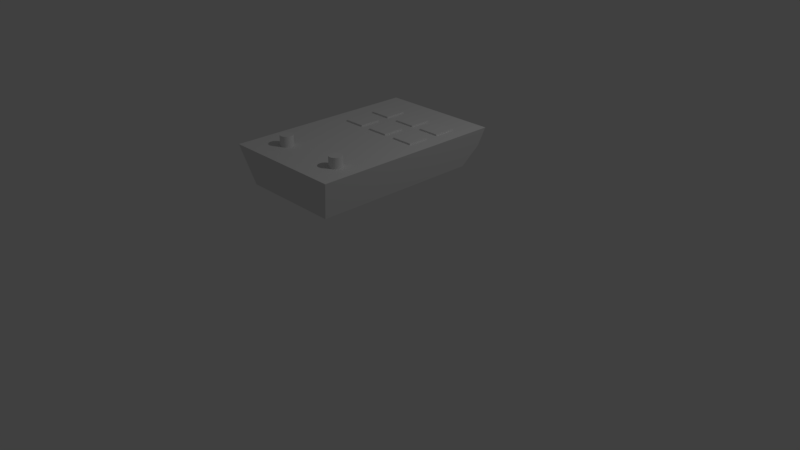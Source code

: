 # Source: sp303.blend  (saved by Blender 2.79.0; exported with 4.5.12 LTS)
import bpy
from mathutils import Matrix  # noqa: F401  (used for matrix-valued properties, if any)

bpy.ops.wm.read_factory_settings(use_empty=True)
scene = bpy.context.scene
scene.name = 'Scene'

# ---- collections
col_collection_1 = bpy.data.collections.new('Collection 1'); scene.collection.children.link(col_collection_1)

# ---- materials (node trees are filled in below, after node groups)
mat_material = bpy.data.materials.new('Material')
mat_material.alpha_threshold = 0.0
mat_material.use_transparent_shadow = False
mat_material.roughness = 0.5
mat_material.line_color = (0.0, 0.0, 0.0, 1.0)

# ---- material node trees

# ---- world
world_world = bpy.data.worlds.new('World'); scene.world = world_world
world_world.color = (0.05088, 0.05088, 0.05088)
world_world.use_sun_shadow = False
world_world.sun_shadow_jitter_overblur = 0.0
world_world.cycles.sampling_method = 'MANUAL'

# ---- cameras
cam_camera = bpy.data.cameras.new('Camera')
cam_camera.clip_end = 100.0
cam_camera.lens = 35.0
cam_camera.sensor_width = 32.0
cam_camera.sensor_height = 18.0
cam_camera.ortho_scale = 7.314
cam_camera.dof.focus_distance = 0.0
cam_camera.dof.aperture_fstop = 128.0

# ---- lights
light_lamp = bpy.data.lights.new('Lamp', 'POINT')
light_lamp.transmission_factor = 0.0
light_lamp.cutoff_distance = 30.0
light_lamp.energy = 100.0
light_lamp.shadow_buffer_clip_start = 1.001
light_lamp.shadow_soft_size = 0.1
light_lamp.shadow_maximum_resolution = 0.006
light_lamp.use_absolute_resolution = True

# ---- meshes
me_cube_006 = bpy.data.meshes.new('Cube.006')
me_cube_006.from_pydata([(-1.0, -1.0, -1.0), (-1.0, -1.0, 1.0), (-1.0, 1.0, -1.0), (-1.0, 1.0, 1.0), (1.0, -1.0, -1.0), (1.0, -1.0, 1.0), (1.0, 1.0, -1.0), (1.0, 1.0, 1.0)], [], [(0, 1, 3, 2), (2, 3, 7, 6), (6, 7, 5, 4), (4, 5, 1, 0), (2, 6, 4, 0), (7, 3, 1, 5)])
me_cube_006.use_remesh_preserve_volume = False
me_cube_006.use_remesh_preserve_attributes = False
me_cube_006.use_mirror_vertex_groups = False
me_cube_006.update()
me_cube_005 = bpy.data.meshes.new('Cube.005')
me_cube_005.from_pydata([(-1.0, -1.0, -1.0), (-1.0, -1.0, 1.0), (-1.0, 1.0, -1.0), (-1.0, 1.0, 1.0), (1.0, -1.0, -1.0), (1.0, -1.0, 1.0), (1.0, 1.0, -1.0), (1.0, 1.0, 1.0)], [], [(0, 1, 3, 2), (2, 3, 7, 6), (6, 7, 5, 4), (4, 5, 1, 0), (2, 6, 4, 0), (7, 3, 1, 5)])
me_cube_005.use_remesh_preserve_volume = False
me_cube_005.use_remesh_preserve_attributes = False
me_cube_005.use_mirror_vertex_groups = False
me_cube_005.update()
me_cube_004 = bpy.data.meshes.new('Cube.004')
me_cube_004.from_pydata([(-1.0, -1.0, -1.0), (-1.0, -1.0, 1.0), (-1.0, 1.0, -1.0), (-1.0, 1.0, 1.0), (1.0, -1.0, -1.0), (1.0, -1.0, 1.0), (1.0, 1.0, -1.0), (1.0, 1.0, 1.0)], [], [(0, 1, 3, 2), (2, 3, 7, 6), (6, 7, 5, 4), (4, 5, 1, 0), (2, 6, 4, 0), (7, 3, 1, 5)])
me_cube_004.use_remesh_preserve_volume = False
me_cube_004.use_remesh_preserve_attributes = False
me_cube_004.use_mirror_vertex_groups = False
me_cube_004.update()
me_cube_003 = bpy.data.meshes.new('Cube.003')
me_cube_003.from_pydata([(-1.0, -1.0, -1.0), (-1.0, -1.0, 1.0), (-1.0, 1.0, -1.0), (-1.0, 1.0, 1.0), (1.0, -1.0, -1.0), (1.0, -1.0, 1.0), (1.0, 1.0, -1.0), (1.0, 1.0, 1.0)], [], [(0, 1, 3, 2), (2, 3, 7, 6), (6, 7, 5, 4), (4, 5, 1, 0), (2, 6, 4, 0), (7, 3, 1, 5)])
me_cube_003.use_remesh_preserve_volume = False
me_cube_003.use_remesh_preserve_attributes = False
me_cube_003.use_mirror_vertex_groups = False
me_cube_003.update()
me_cube_002 = bpy.data.meshes.new('Cube.002')
me_cube_002.from_pydata([(-1.0, -1.0, -1.0), (-1.0, -1.0, 1.0), (-1.0, 1.0, -1.0), (-1.0, 1.0, 1.0), (1.0, -1.0, -1.0), (1.0, -1.0, 1.0), (1.0, 1.0, -1.0), (1.0, 1.0, 1.0)], [], [(0, 1, 3, 2), (2, 3, 7, 6), (6, 7, 5, 4), (4, 5, 1, 0), (2, 6, 4, 0), (7, 3, 1, 5)])
me_cube_002.use_remesh_preserve_volume = False
me_cube_002.use_remesh_preserve_attributes = False
me_cube_002.use_mirror_vertex_groups = False
me_cube_002.update()
me_cube_001 = bpy.data.meshes.new('Cube.001')
me_cube_001.from_pydata([(-1.0, -1.0, -1.0), (-1.0, -1.0, 1.0), (-1.0, 1.0, -1.0), (-1.0, 1.0, 1.0), (1.0, -1.0, -1.0), (1.0, -1.0, 1.0), (1.0, 1.0, -1.0), (1.0, 1.0, 1.0)], [], [(0, 1, 3, 2), (2, 3, 7, 6), (6, 7, 5, 4), (4, 5, 1, 0), (2, 6, 4, 0), (7, 3, 1, 5)])
me_cube_001.use_remesh_preserve_volume = False
me_cube_001.use_remesh_preserve_attributes = False
me_cube_001.use_mirror_vertex_groups = False
me_cube_001.update()
me_cylinder_001 = bpy.data.meshes.new('Cylinder.001')
me_cylinder_001.from_pydata([(0.0, 1.0, -1.0), (0.0, 1.0, 1.0), (0.1951, 0.9808, -1.0), (0.1951, 0.9808, 1.0), (0.3827, 0.9239, -1.0), (0.3827, 0.9239, 1.0), (0.5556, 0.8315, -1.0), (0.5556, 0.8315, 1.0), (0.7071, 0.7071, -1.0), (0.7071, 0.7071, 1.0), (0.8315, 0.5556, -1.0), (0.8315, 0.5556, 1.0), (0.9239, 0.3827, -1.0), (0.9239, 0.3827, 1.0), (0.9808, 0.1951, -1.0), (0.9808, 0.1951, 1.0), (1.0, 7.55e-08, -1.0), (1.0, 7.55e-08, 1.0), (0.9808, -0.1951, -1.0), (0.9808, -0.1951, 1.0), (0.9239, -0.3827, -1.0), (0.9239, -0.3827, 1.0), (0.8315, -0.5556, -1.0), (0.8315, -0.5556, 1.0), (0.7071, -0.7071, -1.0), (0.7071, -0.7071, 1.0), (0.5556, -0.8315, -1.0), (0.5556, -0.8315, 1.0), (0.3827, -0.9239, -1.0), (0.3827, -0.9239, 1.0), (0.1951, -0.9808, -1.0), (0.1951, -0.9808, 1.0), (-3.258e-07, -1.0, -1.0), (-3.258e-07, -1.0, 1.0), (-0.1951, -0.9808, -1.0), (-0.1951, -0.9808, 1.0), (-0.3827, -0.9239, -1.0), (-0.3827, -0.9239, 1.0), (-0.5556, -0.8315, -1.0), (-0.5556, -0.8315, 1.0), (-0.7071, -0.7071, -1.0), (-0.7071, -0.7071, 1.0), (-0.8315, -0.5556, -1.0), (-0.8315, -0.5556, 1.0), (-0.9239, -0.3827, -1.0), (-0.9239, -0.3827, 1.0), (-0.9808, -0.1951, -1.0), (-0.9808, -0.1951, 1.0), (-1.0, 9.656e-07, -1.0), (-1.0, 9.656e-07, 1.0), (-0.9808, 0.1951, -1.0), (-0.9808, 0.1951, 1.0), (-0.9239, 0.3827, -1.0), (-0.9239, 0.3827, 1.0), (-0.8315, 0.5556, -1.0), (-0.8315, 0.5556, 1.0), (-0.7071, 0.7071, -1.0), (-0.7071, 0.7071, 1.0), (-0.5556, 0.8315, -1.0), (-0.5556, 0.8315, 1.0), (-0.3827, 0.9239, -1.0), (-0.3827, 0.9239, 1.0), (-0.1951, 0.9808, -1.0), (-0.1951, 0.9808, 1.0)], [], [(0, 1, 3, 2), (2, 3, 5, 4), (4, 5, 7, 6), (6, 7, 9, 8), (8, 9, 11, 10), (10, 11, 13, 12), (12, 13, 15, 14), (14, 15, 17, 16), (16, 17, 19, 18), (18, 19, 21, 20), (20, 21, 23, 22), (22, 23, 25, 24), (24, 25, 27, 26), (26, 27, 29, 28), (28, 29, 31, 30), (30, 31, 33, 32), (32, 33, 35, 34), (34, 35, 37, 36), (36, 37, 39, 38), (38, 39, 41, 40), (40, 41, 43, 42), (42, 43, 45, 44), (44, 45, 47, 46), (46, 47, 49, 48), (48, 49, 51, 50), (50, 51, 53, 52), (52, 53, 55, 54), (54, 55, 57, 56), (56, 57, 59, 58), (58, 59, 61, 60), (3, 1, 63, 61, 59, 57, 55, 53, 51, 49, 47, 45, 43, 41, 39, 37, 35, 33, 31, 29, 27, 25, 23, 21, 19, 17, 15, 13, 11, 9, 7, 5), (60, 61, 63, 62), (62, 63, 1, 0), (0, 2, 4, 6, 8, 10, 12, 14, 16, 18, 20, 22, 24, 26, 28, 30, 32, 34, 36, 38, 40, 42, 44, 46, 48, 50, 52, 54, 56, 58, 60, 62)])
me_cylinder_001.use_remesh_preserve_volume = False
me_cylinder_001.use_remesh_preserve_attributes = False
me_cylinder_001.use_mirror_vertex_groups = False
me_cylinder_001.update()
me_cylinder = bpy.data.meshes.new('Cylinder')
me_cylinder.from_pydata([(0.0, 1.0, -1.0), (0.0, 1.0, 1.0), (0.1951, 0.9808, -1.0), (0.1951, 0.9808, 1.0), (0.3827, 0.9239, -1.0), (0.3827, 0.9239, 1.0), (0.5556, 0.8315, -1.0), (0.5556, 0.8315, 1.0), (0.7071, 0.7071, -1.0), (0.7071, 0.7071, 1.0), (0.8315, 0.5556, -1.0), (0.8315, 0.5556, 1.0), (0.9239, 0.3827, -1.0), (0.9239, 0.3827, 1.0), (0.9808, 0.1951, -1.0), (0.9808, 0.1951, 1.0), (1.0, 7.55e-08, -1.0), (1.0, 7.55e-08, 1.0), (0.9808, -0.1951, -1.0), (0.9808, -0.1951, 1.0), (0.9239, -0.3827, -1.0), (0.9239, -0.3827, 1.0), (0.8315, -0.5556, -1.0), (0.8315, -0.5556, 1.0), (0.7071, -0.7071, -1.0), (0.7071, -0.7071, 1.0), (0.5556, -0.8315, -1.0), (0.5556, -0.8315, 1.0), (0.3827, -0.9239, -1.0), (0.3827, -0.9239, 1.0), (0.1951, -0.9808, -1.0), (0.1951, -0.9808, 1.0), (-3.258e-07, -1.0, -1.0), (-3.258e-07, -1.0, 1.0), (-0.1951, -0.9808, -1.0), (-0.1951, -0.9808, 1.0), (-0.3827, -0.9239, -1.0), (-0.3827, -0.9239, 1.0), (-0.5556, -0.8315, -1.0), (-0.5556, -0.8315, 1.0), (-0.7071, -0.7071, -1.0), (-0.7071, -0.7071, 1.0), (-0.8315, -0.5556, -1.0), (-0.8315, -0.5556, 1.0), (-0.9239, -0.3827, -1.0), (-0.9239, -0.3827, 1.0), (-0.9808, -0.1951, -1.0), (-0.9808, -0.1951, 1.0), (-1.0, 9.656e-07, -1.0), (-1.0, 9.656e-07, 1.0), (-0.9808, 0.1951, -1.0), (-0.9808, 0.1951, 1.0), (-0.9239, 0.3827, -1.0), (-0.9239, 0.3827, 1.0), (-0.8315, 0.5556, -1.0), (-0.8315, 0.5556, 1.0), (-0.7071, 0.7071, -1.0), (-0.7071, 0.7071, 1.0), (-0.5556, 0.8315, -1.0), (-0.5556, 0.8315, 1.0), (-0.3827, 0.9239, -1.0), (-0.3827, 0.9239, 1.0), (-0.1951, 0.9808, -1.0), (-0.1951, 0.9808, 1.0)], [], [(0, 1, 3, 2), (2, 3, 5, 4), (4, 5, 7, 6), (6, 7, 9, 8), (8, 9, 11, 10), (10, 11, 13, 12), (12, 13, 15, 14), (14, 15, 17, 16), (16, 17, 19, 18), (18, 19, 21, 20), (20, 21, 23, 22), (22, 23, 25, 24), (24, 25, 27, 26), (26, 27, 29, 28), (28, 29, 31, 30), (30, 31, 33, 32), (32, 33, 35, 34), (34, 35, 37, 36), (36, 37, 39, 38), (38, 39, 41, 40), (40, 41, 43, 42), (42, 43, 45, 44), (44, 45, 47, 46), (46, 47, 49, 48), (48, 49, 51, 50), (50, 51, 53, 52), (52, 53, 55, 54), (54, 55, 57, 56), (56, 57, 59, 58), (58, 59, 61, 60), (3, 1, 63, 61, 59, 57, 55, 53, 51, 49, 47, 45, 43, 41, 39, 37, 35, 33, 31, 29, 27, 25, 23, 21, 19, 17, 15, 13, 11, 9, 7, 5), (60, 61, 63, 62), (62, 63, 1, 0), (0, 2, 4, 6, 8, 10, 12, 14, 16, 18, 20, 22, 24, 26, 28, 30, 32, 34, 36, 38, 40, 42, 44, 46, 48, 50, 52, 54, 56, 58, 60, 62)])
me_cylinder.use_remesh_preserve_volume = False
me_cylinder.use_remesh_preserve_attributes = False
me_cylinder.use_mirror_vertex_groups = False
me_cylinder.update()
me_cube = bpy.data.meshes.new('Cube')
me_cube.from_pydata([(0.8423, 0.7937, -0.7447), (0.8423, -1.342, -0.7447), (-0.4245, -1.342, -0.7447), (-0.4245, 0.7937, -0.7447), (1.0, 1.0, -0.2557), (1.0, -1.449, -0.2557), (-0.5575, -1.449, -0.2557), (-0.5575, 1.0, -0.2557), (0.9211, 0.9692, -0.5002), (-0.491, 0.9692, -0.5002)], [], [(0, 1, 2, 3), (4, 7, 6, 5), (0, 8, 4, 5, 1), (1, 5, 6, 2), (2, 6, 7, 9, 3), (3, 9, 8, 0), (4, 8, 9, 7)])
me_cube.materials.append(mat_material)
me_cube.use_remesh_preserve_volume = False
me_cube.use_remesh_preserve_attributes = False
me_cube.use_mirror_vertex_groups = False
me_cube.update()

# ---- objects
ob_cube_006 = bpy.data.objects.new('Cube.006', me_cube_006)
ob_cube_005 = bpy.data.objects.new('Cube.005', me_cube_005)
ob_cube_004 = bpy.data.objects.new('Cube.004', me_cube_004)
ob_cube_003 = bpy.data.objects.new('Cube.003', me_cube_003)
ob_cube_002 = bpy.data.objects.new('Cube.002', me_cube_002)
ob_cube_001 = bpy.data.objects.new('Cube.001', me_cube_001)
ob_cylinder_001 = bpy.data.objects.new('Cylinder.001', me_cylinder_001)
ob_cylinder = bpy.data.objects.new('Cylinder', me_cylinder)
ob_cube = bpy.data.objects.new('Cube', me_cube)
ob_lamp = bpy.data.objects.new('Lamp', light_lamp)
ob_camera = bpy.data.objects.new('Camera', cam_camera)

# ---- transforms, parenting, visibility, modifiers, constraints
ob_cube_006.location = (-0.172, 0.5027, 1.618)
ob_cube_006.scale = (0.1358, 0.1358, 0.1358)
ob_cube_006.lineart.crease_threshold = 0.0
ob_cube_005.location = (0.2616, 0.5027, 1.618)
ob_cube_005.scale = (0.1358, 0.1358, 0.1358)
ob_cube_005.lineart.crease_threshold = 0.0
ob_cube_004.location = (0.6665, 0.5027, 1.618)
ob_cube_004.scale = (0.1358, 0.1358, 0.1358)
ob_cube_004.lineart.crease_threshold = 0.0
ob_cube_003.location = (-0.1628, 0.07647, 1.618)
ob_cube_003.scale = (0.1358, 0.1358, 0.1358)
ob_cube_003.lineart.crease_threshold = 0.0
ob_cube_002.location = (0.2478, 0.07647, 1.618)
ob_cube_002.scale = (0.1358, 0.1358, 0.1358)
ob_cube_002.lineart.crease_threshold = 0.0
ob_cube_001.location = (0.6665, 0.07647, 1.618)
ob_cube_001.scale = (0.1358, 0.1358, 0.1358)
ob_cube_001.lineart.crease_threshold = 0.0
ob_cylinder_001.location = (-0.152, -1.07, 1.785)
ob_cylinder_001.scale = (0.07921, 0.07921, 0.07921)
ob_cylinder_001.lineart.crease_threshold = 0.0
ob_cylinder.location = (0.7124, -1.07, 1.785)
ob_cylinder.scale = (0.07921, 0.07921, 0.07921)
ob_cylinder.lineart.crease_threshold = 0.0
ob_cube.location = (0.0, 0.0, 1.99)
ob_cube.lock_rotations_4d = False
ob_cube.empty_display_type = 'ARROWS'
ob_cube.lineart.crease_threshold = 0.0
ob_lamp.location = (4.076, 1.005, 5.904)
ob_lamp.rotation_euler = (0.6503, 0.05522, 1.866)
ob_lamp.lock_rotations_4d = False
ob_lamp.empty_display_type = 'ARROWS'
ob_lamp.color = (0.0, 0.0, 0.0, 0.0)
ob_lamp.lineart.crease_threshold = 0.0
ob_camera.location = (7.481, -6.508, 5.344)
ob_camera.rotation_euler = (1.109, 0.0, 0.8149)
ob_camera.lock_rotations_4d = False
ob_camera.empty_display_type = 'ARROWS'
ob_camera.color = (0.0, 0.0, 0.0, 0.0)
ob_camera.display_type = 'WIRE'
ob_camera.lineart.crease_threshold = 0.0

# ---- collection membership
col_collection_1.objects.link(ob_cube_006)
col_collection_1.objects.link(ob_cube_005)
col_collection_1.objects.link(ob_cube_004)
col_collection_1.objects.link(ob_cube_003)
col_collection_1.objects.link(ob_cube_002)
col_collection_1.objects.link(ob_cube_001)
col_collection_1.objects.link(ob_cylinder_001)
col_collection_1.objects.link(ob_cylinder)
col_collection_1.objects.link(ob_cube)
col_collection_1.objects.link(ob_lamp)
col_collection_1.objects.link(ob_camera)

# ---- scene / render settings (as saved in the file)
scene.camera = ob_camera
scene.frame_start = 1; scene.frame_end = 250; scene.frame_set(1)
scene.render.engine = 'BLENDER_EEVEE_NEXT'
scene.render.resolution_percentage = 50
scene.render.dither_intensity = 0.0
scene.cycles.use_denoising = False
scene.cycles.samples = 128
scene.cycles.sampling_pattern = 'TABULATED_SOBOL'
scene.cycles.use_adaptive_sampling = False
scene.cycles.use_light_tree = False
scene.cycles.blur_glossy = 0.0
scene.cycles.sample_clamp_indirect = 0.0
scene.view_settings.view_transform = 'Standard'
bpy.context.view_layer.update()
